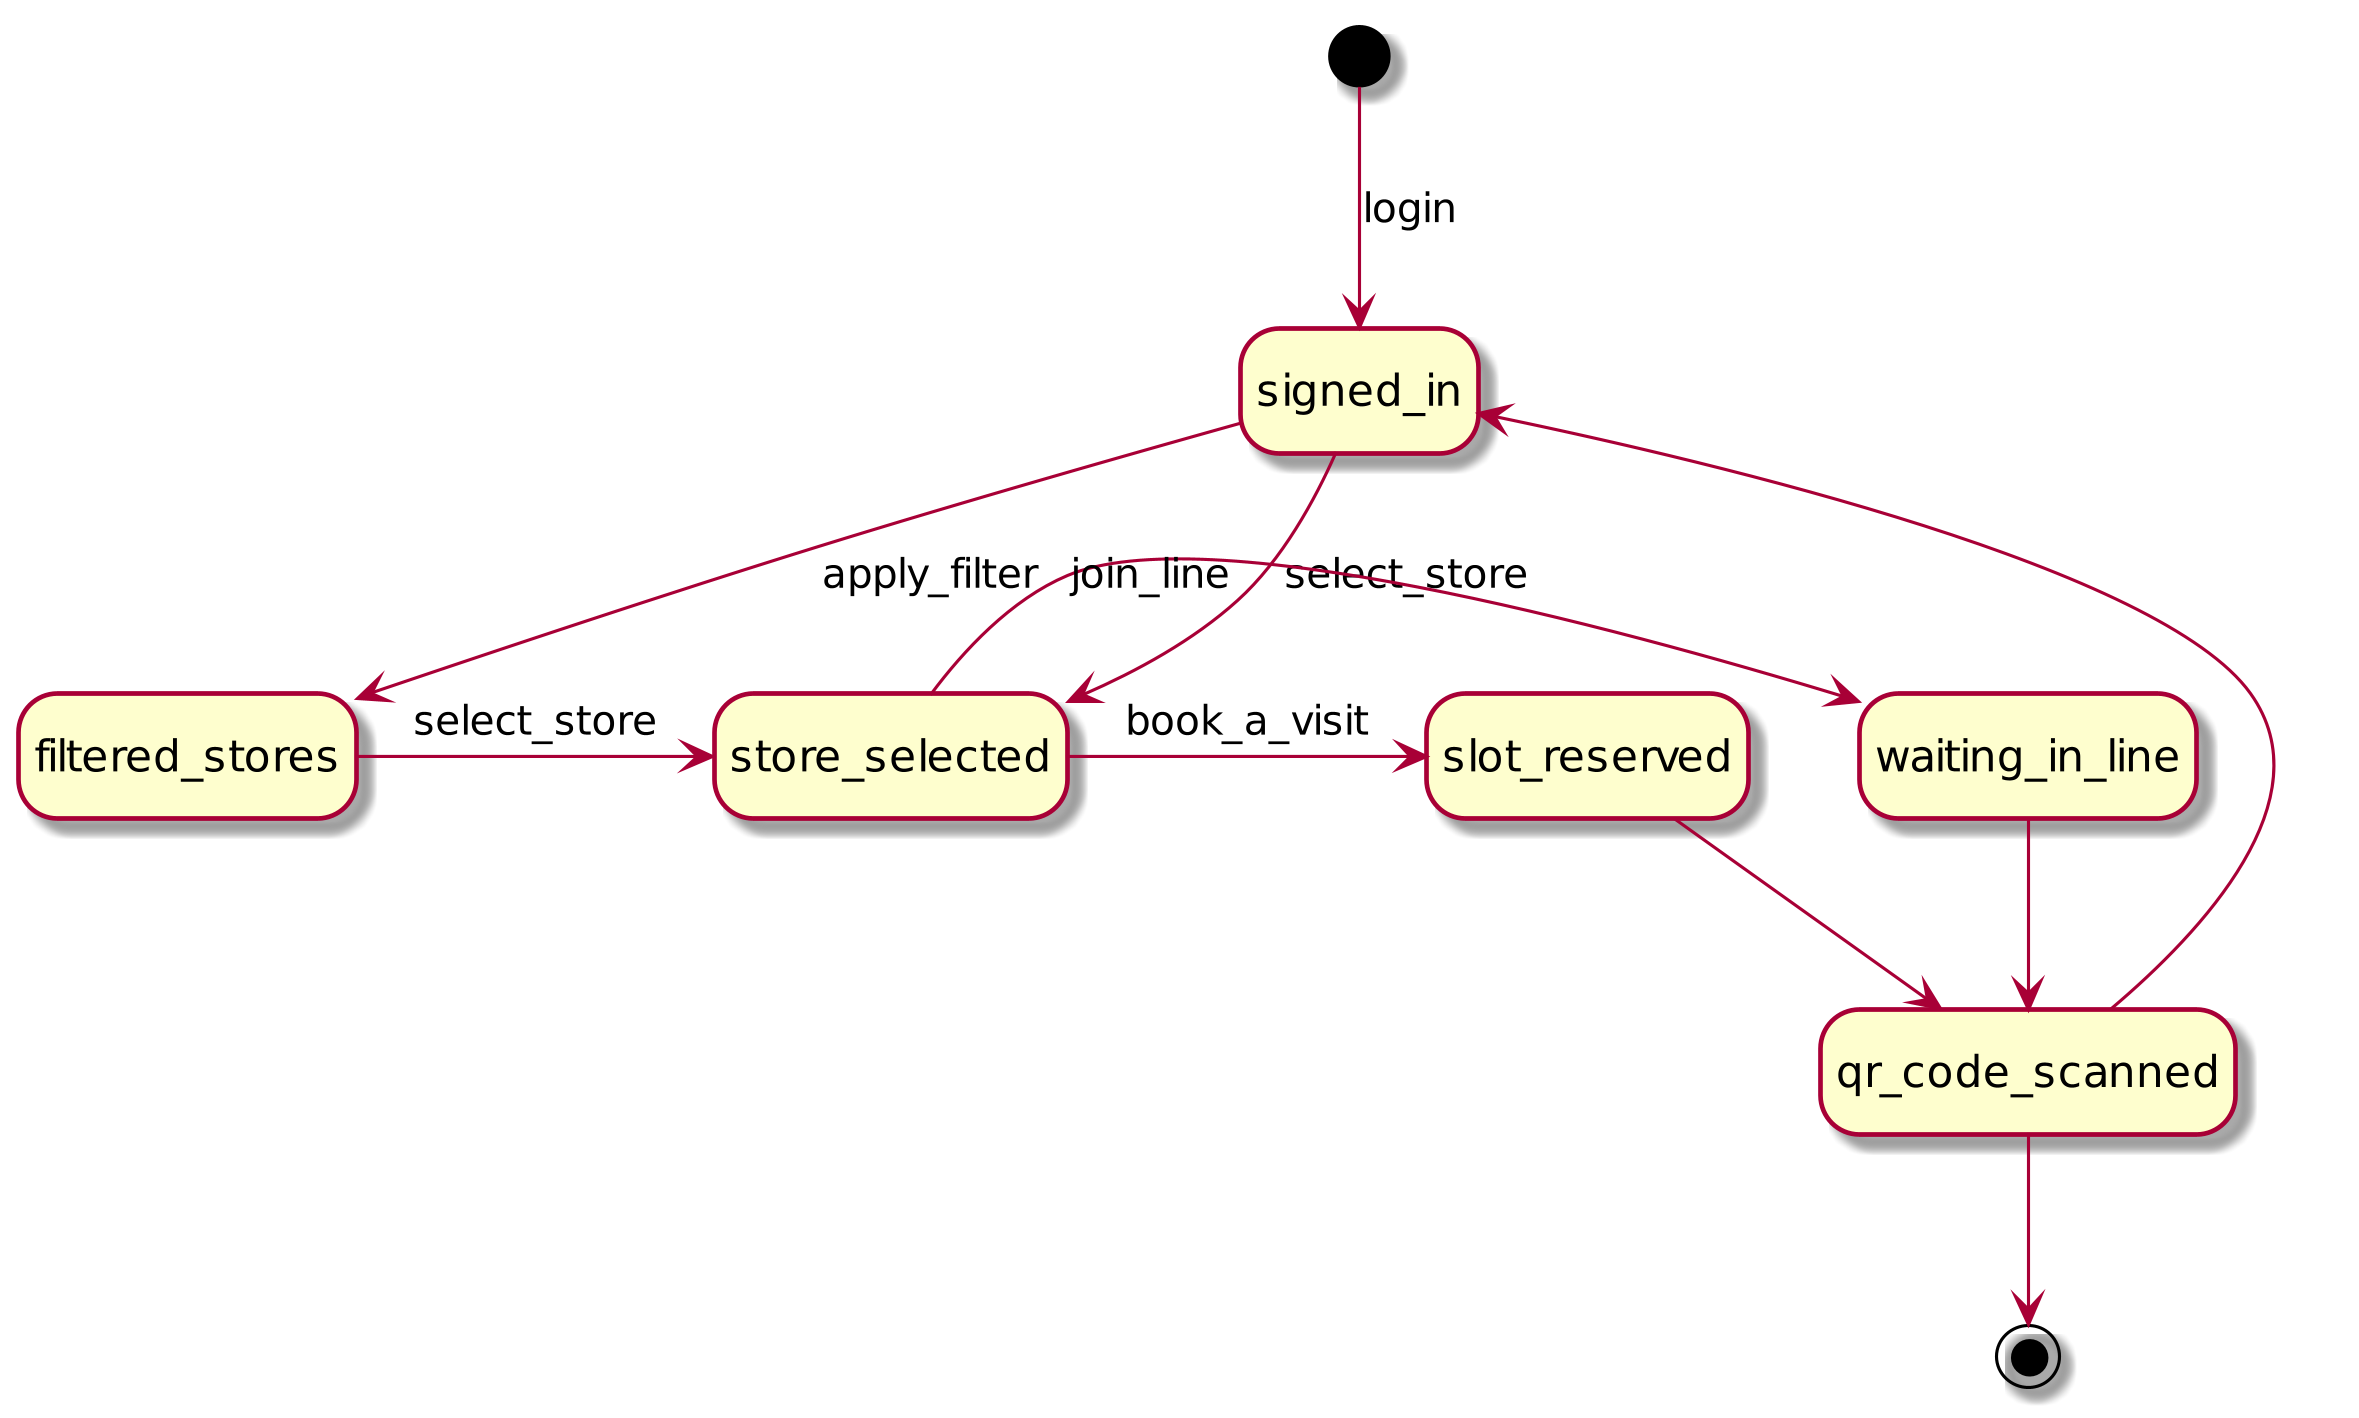

The diagram above was rendered by PlantUML. Its source (embedded in the PNG):
@startuml

hide empty description
skinparam dpi 300
skinparam ActorFontSize 15
skinparam UsecaseFontSize 12

[*] --> signed_in : login
signed_in -> store_selected : select_store
signed_in --> filtered_stores : apply_filter
filtered_stores -> store_selected : select_store
store_selected -> waiting_in_line : join_line
store_selected -> slot_reserved : book_a_visit
waiting_in_line --> qr_code_scanned
slot_reserved --> qr_code_scanned
qr_code_scanned --> signed_in
qr_code_scanned --> [*]

@enduml